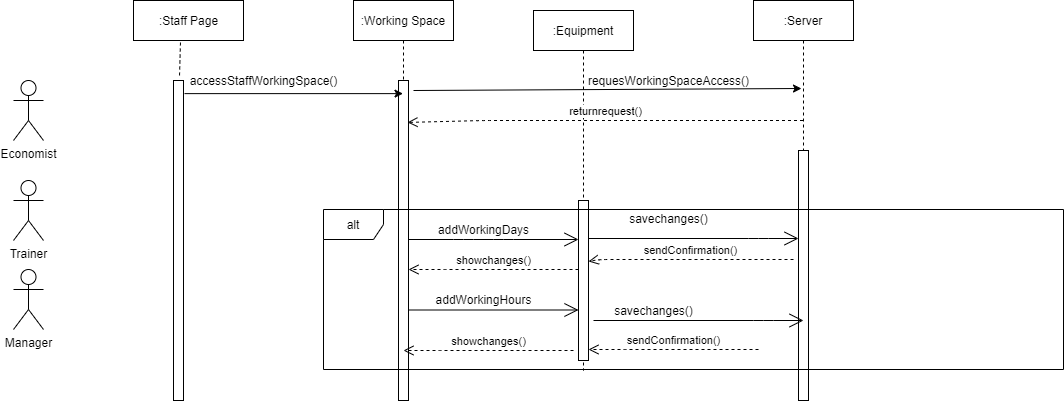

The diagram above was exported from draw.io. Its source (the exported page's mxGraphModel, read from the mxfile embedded in the PNG):
<mxGraphModel dx="868" dy="450" grid="1" gridSize="10" guides="1" tooltips="1" connect="1" arrows="1" fold="1" page="1" pageScale="1" pageWidth="850" pageHeight="1100" math="0" shadow="0">
  <root>
    <mxCell id="0" />
    <mxCell id="1" parent="0" />
    <mxCell id="vBW1cB-wwd_v3VVRDXVA-1" value="" style="html=1;points=[];perimeter=orthogonalPerimeter;" vertex="1" parent="1">
      <mxGeometry x="260" y="131" width="10" height="320" as="geometry" />
    </mxCell>
    <mxCell id="vBW1cB-wwd_v3VVRDXVA-2" value=":Working Space" style="shape=umlLifeline;perimeter=lifelinePerimeter;container=1;collapsible=0;recursiveResize=0;rounded=0;shadow=0;strokeWidth=1;" vertex="1" parent="1">
      <mxGeometry x="440" y="51" width="100" height="400" as="geometry" />
    </mxCell>
    <mxCell id="vBW1cB-wwd_v3VVRDXVA-3" value="" style="points=[];perimeter=orthogonalPerimeter;rounded=0;shadow=0;strokeWidth=1;" vertex="1" parent="vBW1cB-wwd_v3VVRDXVA-2">
      <mxGeometry x="45" y="80" width="10" height="320" as="geometry" />
    </mxCell>
    <mxCell id="vBW1cB-wwd_v3VVRDXVA-6" value=":Server" style="shape=umlLifeline;perimeter=lifelinePerimeter;container=1;collapsible=0;recursiveResize=0;rounded=0;shadow=0;strokeWidth=1;" vertex="1" parent="1">
      <mxGeometry x="840" y="51" width="100" height="400" as="geometry" />
    </mxCell>
    <mxCell id="vBW1cB-wwd_v3VVRDXVA-7" value="" style="points=[];perimeter=orthogonalPerimeter;rounded=0;shadow=0;strokeWidth=1;" vertex="1" parent="vBW1cB-wwd_v3VVRDXVA-6">
      <mxGeometry x="45" y="150" width="10" height="250" as="geometry" />
    </mxCell>
    <mxCell id="vBW1cB-wwd_v3VVRDXVA-8" value=":Staff Page" style="html=1;" vertex="1" parent="1">
      <mxGeometry x="220" y="51" width="110" height="40" as="geometry" />
    </mxCell>
    <mxCell id="vBW1cB-wwd_v3VVRDXVA-9" value="" style="endArrow=none;dashed=1;html=1;exitX=0.427;exitY=1.05;exitDx=0;exitDy=0;exitPerimeter=0;entryX=0.6;entryY=-0.012;entryDx=0;entryDy=0;entryPerimeter=0;" edge="1" parent="1" source="vBW1cB-wwd_v3VVRDXVA-8" target="vBW1cB-wwd_v3VVRDXVA-1">
      <mxGeometry width="50" height="50" relative="1" as="geometry">
        <mxPoint x="580" y="231" as="sourcePoint" />
        <mxPoint x="630" y="181" as="targetPoint" />
      </mxGeometry>
    </mxCell>
    <mxCell id="vBW1cB-wwd_v3VVRDXVA-10" value=":Equipment" style="shape=umlLifeline;perimeter=lifelinePerimeter;container=1;collapsible=0;recursiveResize=0;rounded=0;shadow=0;strokeWidth=1;" vertex="1" parent="1">
      <mxGeometry x="620" y="61" width="100" height="360" as="geometry" />
    </mxCell>
    <mxCell id="vBW1cB-wwd_v3VVRDXVA-11" value="" style="endArrow=classic;html=1;exitX=1.1;exitY=0.041;exitDx=0;exitDy=0;exitPerimeter=0;" edge="1" parent="1" source="vBW1cB-wwd_v3VVRDXVA-1" target="vBW1cB-wwd_v3VVRDXVA-2">
      <mxGeometry width="50" height="50" relative="1" as="geometry">
        <mxPoint x="480" y="281" as="sourcePoint" />
        <mxPoint x="530" y="231" as="targetPoint" />
      </mxGeometry>
    </mxCell>
    <mxCell id="vBW1cB-wwd_v3VVRDXVA-12" value="accessStaffWorkingSpace()" style="text;html=1;align=center;verticalAlign=middle;resizable=0;points=[];autosize=1;strokeColor=none;" vertex="1" parent="1">
      <mxGeometry x="270" y="121" width="160" height="20" as="geometry" />
    </mxCell>
    <mxCell id="vBW1cB-wwd_v3VVRDXVA-13" value="" style="endArrow=classic;html=1;entryX=0.48;entryY=0.22;entryDx=0;entryDy=0;entryPerimeter=0;" edge="1" parent="1" target="vBW1cB-wwd_v3VVRDXVA-6">
      <mxGeometry width="50" height="50" relative="1" as="geometry">
        <mxPoint x="500" y="141" as="sourcePoint" />
        <mxPoint x="840" y="151" as="targetPoint" />
      </mxGeometry>
    </mxCell>
    <mxCell id="vBW1cB-wwd_v3VVRDXVA-14" value="requesWorkingSpaceAccess()" style="text;html=1;align=center;verticalAlign=middle;resizable=0;points=[];autosize=1;strokeColor=none;" vertex="1" parent="1">
      <mxGeometry x="665" y="121" width="180" height="20" as="geometry" />
    </mxCell>
    <mxCell id="vBW1cB-wwd_v3VVRDXVA-15" value="returnrequest()" style="html=1;verticalAlign=bottom;endArrow=open;dashed=1;endSize=8;entryX=0.9;entryY=0.131;entryDx=0;entryDy=0;entryPerimeter=0;" edge="1" parent="1" source="vBW1cB-wwd_v3VVRDXVA-6" target="vBW1cB-wwd_v3VVRDXVA-3">
      <mxGeometry relative="1" as="geometry">
        <mxPoint x="550" y="251" as="sourcePoint" />
        <mxPoint x="470" y="251" as="targetPoint" />
        <Array as="points">
          <mxPoint x="570" y="171" />
        </Array>
      </mxGeometry>
    </mxCell>
    <mxCell id="vBW1cB-wwd_v3VVRDXVA-17" value="" style="html=1;points=[];perimeter=orthogonalPerimeter;" vertex="1" parent="1">
      <mxGeometry x="665" y="251" width="10" height="160" as="geometry" />
    </mxCell>
    <mxCell id="vBW1cB-wwd_v3VVRDXVA-21" value="sendConfirmation()" style="html=1;verticalAlign=bottom;endArrow=open;dashed=1;endSize=8;" edge="1" parent="1">
      <mxGeometry relative="1" as="geometry">
        <mxPoint x="880" y="310" as="sourcePoint" />
        <mxPoint x="675" y="311.96000000000004" as="targetPoint" />
        <Array as="points">
          <mxPoint x="686" y="310.00000000000006" />
        </Array>
      </mxGeometry>
    </mxCell>
    <mxCell id="vBW1cB-wwd_v3VVRDXVA-22" value="addWorkingDays" style="text;html=1;align=center;verticalAlign=middle;resizable=0;points=[];autosize=1;strokeColor=none;" vertex="1" parent="1">
      <mxGeometry x="515" y="270" width="110" height="20" as="geometry" />
    </mxCell>
    <mxCell id="vBW1cB-wwd_v3VVRDXVA-24" value="savechanges()" style="text;html=1;align=center;verticalAlign=middle;resizable=0;points=[];autosize=1;strokeColor=none;" vertex="1" parent="1">
      <mxGeometry x="710" y="259.25" width="90" height="20" as="geometry" />
    </mxCell>
    <mxCell id="vBW1cB-wwd_v3VVRDXVA-26" value="" style="endArrow=open;endFill=1;endSize=12;html=1;" edge="1" parent="1">
      <mxGeometry width="160" relative="1" as="geometry">
        <mxPoint x="495" y="290" as="sourcePoint" />
        <mxPoint x="665" y="290" as="targetPoint" />
        <Array as="points">
          <mxPoint x="550" y="290" />
          <mxPoint x="590" y="290" />
        </Array>
      </mxGeometry>
    </mxCell>
    <mxCell id="vBW1cB-wwd_v3VVRDXVA-27" value="showchanges()" style="html=1;verticalAlign=bottom;endArrow=open;dashed=1;endSize=8;" edge="1" parent="1">
      <mxGeometry relative="1" as="geometry">
        <mxPoint x="665" y="320" as="sourcePoint" />
        <mxPoint x="495" y="320" as="targetPoint" />
        <Array as="points">
          <mxPoint x="522" y="320.00000000000006" />
        </Array>
      </mxGeometry>
    </mxCell>
    <mxCell id="vBW1cB-wwd_v3VVRDXVA-28" value="addWorkingHours" style="text;html=1;align=center;verticalAlign=middle;resizable=0;points=[];autosize=1;strokeColor=none;" vertex="1" parent="1">
      <mxGeometry x="515" y="340" width="110" height="20" as="geometry" />
    </mxCell>
    <mxCell id="vBW1cB-wwd_v3VVRDXVA-29" value="" style="endArrow=open;endFill=1;endSize=12;html=1;" edge="1" parent="1">
      <mxGeometry width="160" relative="1" as="geometry">
        <mxPoint x="680" y="371" as="sourcePoint" />
        <mxPoint x="890" y="371" as="targetPoint" />
        <Array as="points">
          <mxPoint x="850" y="371" />
        </Array>
      </mxGeometry>
    </mxCell>
    <mxCell id="vBW1cB-wwd_v3VVRDXVA-30" value="savechanges()" style="text;html=1;align=center;verticalAlign=middle;resizable=0;points=[];autosize=1;strokeColor=none;" vertex="1" parent="1">
      <mxGeometry x="695" y="351" width="90" height="20" as="geometry" />
    </mxCell>
    <mxCell id="vBW1cB-wwd_v3VVRDXVA-32" value="" style="endArrow=open;endFill=1;endSize=12;html=1;" edge="1" parent="1">
      <mxGeometry width="160" relative="1" as="geometry">
        <mxPoint x="495" y="360.5" as="sourcePoint" />
        <mxPoint x="665" y="360.5" as="targetPoint" />
      </mxGeometry>
    </mxCell>
    <mxCell id="vBW1cB-wwd_v3VVRDXVA-33" value="showchanges()" style="html=1;verticalAlign=bottom;endArrow=open;dashed=1;endSize=8;" edge="1" parent="1">
      <mxGeometry relative="1" as="geometry">
        <mxPoint x="660" y="401" as="sourcePoint" />
        <mxPoint x="490" y="401" as="targetPoint" />
        <Array as="points">
          <mxPoint x="517" y="401.00000000000006" />
        </Array>
      </mxGeometry>
    </mxCell>
    <mxCell id="vBW1cB-wwd_v3VVRDXVA-34" value="alt" style="shape=umlFrame;whiteSpace=wrap;html=1;" vertex="1" parent="1">
      <mxGeometry x="410" y="260" width="740" height="160" as="geometry" />
    </mxCell>
    <mxCell id="vBW1cB-wwd_v3VVRDXVA-35" value="Economist" style="shape=umlActor;verticalLabelPosition=bottom;verticalAlign=top;html=1;outlineConnect=0;" vertex="1" parent="1">
      <mxGeometry x="100" y="131" width="30" height="60" as="geometry" />
    </mxCell>
    <mxCell id="vBW1cB-wwd_v3VVRDXVA-36" value="Trainer" style="shape=umlActor;verticalLabelPosition=bottom;verticalAlign=top;html=1;outlineConnect=0;" vertex="1" parent="1">
      <mxGeometry x="100" y="231" width="30" height="60" as="geometry" />
    </mxCell>
    <mxCell id="vBW1cB-wwd_v3VVRDXVA-37" value="Manager" style="shape=umlActor;verticalLabelPosition=bottom;verticalAlign=top;html=1;outlineConnect=0;" vertex="1" parent="1">
      <mxGeometry x="100" y="320" width="30" height="60" as="geometry" />
    </mxCell>
    <mxCell id="vBW1cB-wwd_v3VVRDXVA-40" value="sendConfirmation()" style="html=1;verticalAlign=bottom;endArrow=open;dashed=1;endSize=8;" edge="1" parent="1">
      <mxGeometry relative="1" as="geometry">
        <mxPoint x="845" y="400" as="sourcePoint" />
        <mxPoint x="675" y="400" as="targetPoint" />
        <Array as="points">
          <mxPoint x="702" y="400.00000000000006" />
        </Array>
      </mxGeometry>
    </mxCell>
    <mxCell id="vBW1cB-wwd_v3VVRDXVA-41" value="" style="endArrow=open;endFill=1;endSize=12;html=1;" edge="1" parent="1">
      <mxGeometry width="160" relative="1" as="geometry">
        <mxPoint x="675" y="289" as="sourcePoint" />
        <mxPoint x="885" y="289" as="targetPoint" />
        <Array as="points">
          <mxPoint x="845" y="289" />
        </Array>
      </mxGeometry>
    </mxCell>
  </root>
</mxGraphModel>